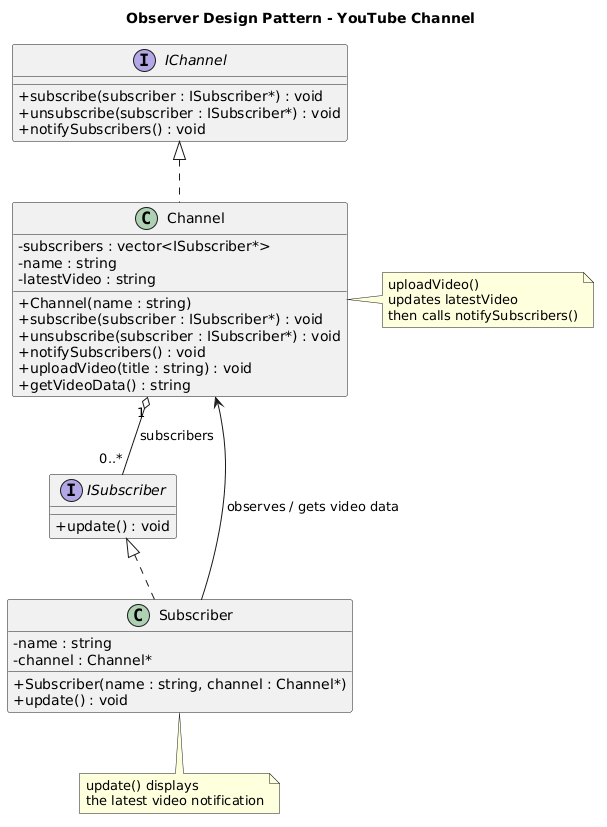

The diagram above was rendered by PlantUML. Its source (embedded in the PNG):
@startuml
title Observer Design Pattern - YouTube Channel

skinparam classAttributeIconSize 0

interface ISubscriber {
    +update() : void
}

interface IChannel {
    +subscribe(subscriber : ISubscriber*) : void
    +unsubscribe(subscriber : ISubscriber*) : void
    +notifySubscribers() : void
}

class Channel {
    -subscribers : vector<ISubscriber*>
    -name : string
    -latestVideo : string
    +Channel(name : string)
    +subscribe(subscriber : ISubscriber*) : void
    +unsubscribe(subscriber : ISubscriber*) : void
    +notifySubscribers() : void
    +uploadVideo(title : string) : void
    +getVideoData() : string
}

class Subscriber {
    -name : string
    -channel : Channel*
    +Subscriber(name : string, channel : Channel*)
    +update() : void
}

ISubscriber <|.. Subscriber
IChannel <|.. Channel

Channel "1" o-- "0..*" ISubscriber : subscribers
Subscriber --> Channel : observes / gets video data

note right of Channel
  uploadVideo()
  updates latestVideo
  then calls notifySubscribers()
end note

note bottom of Subscriber
  update() displays
  the latest video notification
end note
@enduml